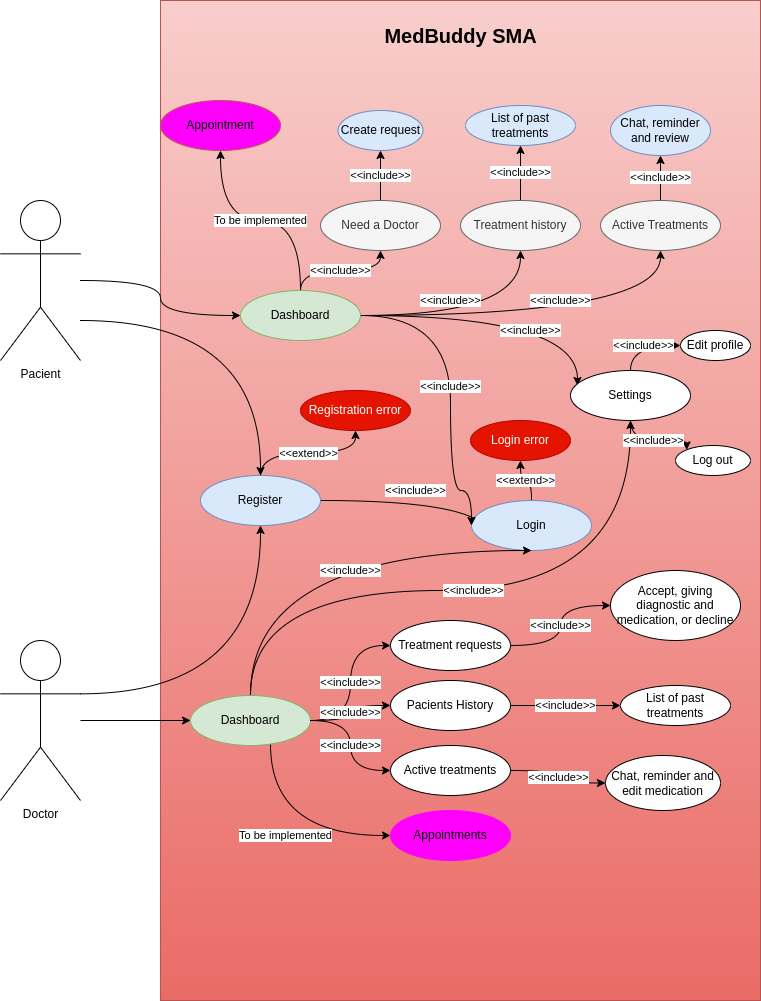

The diagram above was exported from draw.io. Its source (the exported page's mxGraphModel, read from the mxfile embedded in the PNG):
<mxGraphModel dx="1434" dy="702" grid="1" gridSize="10" guides="1" tooltips="1" connect="1" arrows="1" fold="1" page="1" pageScale="1" pageWidth="850" pageHeight="1100" math="0" shadow="0">
  <root>
    <mxCell id="0" />
    <mxCell id="1" parent="0" />
    <mxCell id="nceSatpLI9wKraxSBOzg-1" value="Pacient" style="shape=umlActor;verticalLabelPosition=bottom;verticalAlign=top;html=1;outlineConnect=0;" parent="1" vertex="1">
      <mxGeometry x="40" y="240" width="80" height="160" as="geometry" />
    </mxCell>
    <mxCell id="nceSatpLI9wKraxSBOzg-2" value="Doctor" style="shape=umlActor;verticalLabelPosition=bottom;verticalAlign=top;html=1;outlineConnect=0;" parent="1" vertex="1">
      <mxGeometry x="40" y="680" width="80" height="160" as="geometry" />
    </mxCell>
    <mxCell id="rF2bkxDkq0wCOAMEIuim-3" value="" style="whiteSpace=wrap;html=1;fillColor=#f8cecc;strokeColor=#b85450;gradientColor=#ea6b66;" parent="1" vertex="1">
      <mxGeometry x="200" y="40" width="600" height="1000" as="geometry" />
    </mxCell>
    <mxCell id="rF2bkxDkq0wCOAMEIuim-8" value="&amp;lt;&amp;lt;include&amp;gt;&amp;gt;" style="edgeStyle=orthogonalEdgeStyle;orthogonalLoop=1;jettySize=auto;html=1;entryX=0;entryY=1;entryDx=0;entryDy=0;curved=1;" parent="1" source="rF2bkxDkq0wCOAMEIuim-4" target="rF2bkxDkq0wCOAMEIuim-7" edge="1">
      <mxGeometry x="-0.1043" y="10" relative="1" as="geometry">
        <Array as="points">
          <mxPoint x="529" y="540" />
        </Array>
        <mxPoint as="offset" />
      </mxGeometry>
    </mxCell>
    <mxCell id="K-fOVnKJ3FgMF-_8-FvN-4" value="&amp;lt;&amp;lt;extend&amp;gt;&amp;gt;" style="edgeStyle=orthogonalEdgeStyle;curved=1;orthogonalLoop=1;jettySize=auto;html=1;" parent="1" source="rF2bkxDkq0wCOAMEIuim-4" target="K-fOVnKJ3FgMF-_8-FvN-3" edge="1">
      <mxGeometry relative="1" as="geometry" />
    </mxCell>
    <mxCell id="rF2bkxDkq0wCOAMEIuim-4" value="Register" style="ellipse;whiteSpace=wrap;html=1;fillColor=#dae8fc;strokeColor=#6c8ebf;" parent="1" vertex="1">
      <mxGeometry x="240" y="515" width="120" height="50" as="geometry" />
    </mxCell>
    <mxCell id="rF2bkxDkq0wCOAMEIuim-6" style="edgeStyle=orthogonalEdgeStyle;curved=1;orthogonalLoop=1;jettySize=auto;html=1;entryX=0.5;entryY=1;entryDx=0;entryDy=0;exitX=1;exitY=0.3333333333333333;exitDx=0;exitDy=0;exitPerimeter=0;" parent="1" source="nceSatpLI9wKraxSBOzg-2" target="rF2bkxDkq0wCOAMEIuim-4" edge="1">
      <mxGeometry relative="1" as="geometry">
        <mxPoint x="120" y="720" as="sourcePoint" />
      </mxGeometry>
    </mxCell>
    <mxCell id="rF2bkxDkq0wCOAMEIuim-12" value="&amp;lt;&amp;lt;extend&amp;gt;&amp;gt;" style="edgeStyle=orthogonalEdgeStyle;curved=1;orthogonalLoop=1;jettySize=auto;html=1;entryX=0.5;entryY=1;entryDx=0;entryDy=0;" parent="1" source="rF2bkxDkq0wCOAMEIuim-7" target="rF2bkxDkq0wCOAMEIuim-11" edge="1">
      <mxGeometry relative="1" as="geometry" />
    </mxCell>
    <mxCell id="rF2bkxDkq0wCOAMEIuim-7" value="Login" style="ellipse;whiteSpace=wrap;html=1;fillColor=#dae8fc;strokeColor=#6c8ebf;" parent="1" vertex="1">
      <mxGeometry x="511" y="540" width="120" height="50" as="geometry" />
    </mxCell>
    <mxCell id="ofgYNqBF2dZbcwQBZ1LE-1" value="MedBuddy SMA" style="text;html=1;strokeColor=none;fillColor=none;align=center;verticalAlign=middle;whiteSpace=wrap;rounded=0;fontStyle=1;fontSize=20;" parent="1" vertex="1">
      <mxGeometry x="371.5" y="60" width="257" height="30" as="geometry" />
    </mxCell>
    <mxCell id="rF2bkxDkq0wCOAMEIuim-10" style="edgeStyle=orthogonalEdgeStyle;curved=1;orthogonalLoop=1;jettySize=auto;html=1;" parent="1" target="rF2bkxDkq0wCOAMEIuim-4" edge="1">
      <mxGeometry relative="1" as="geometry">
        <mxPoint x="120" y="360" as="sourcePoint" />
      </mxGeometry>
    </mxCell>
    <mxCell id="rF2bkxDkq0wCOAMEIuim-11" value="Login error" style="ellipse;whiteSpace=wrap;html=1;fillColor=#e51400;strokeColor=#B20000;fontColor=#ffffff;" parent="1" vertex="1">
      <mxGeometry x="510" y="460" width="100" height="40" as="geometry" />
    </mxCell>
    <mxCell id="rF2bkxDkq0wCOAMEIuim-14" value="&amp;lt;&amp;lt;include&amp;gt;&amp;gt;" style="edgeStyle=orthogonalEdgeStyle;curved=1;orthogonalLoop=1;jettySize=auto;html=1;entryX=0;entryY=0.5;entryDx=0;entryDy=0;" parent="1" source="rF2bkxDkq0wCOAMEIuim-13" target="rF2bkxDkq0wCOAMEIuim-7" edge="1">
      <mxGeometry relative="1" as="geometry">
        <Array as="points">
          <mxPoint x="490" y="355" />
          <mxPoint x="490" y="530" />
          <mxPoint x="511" y="530" />
        </Array>
      </mxGeometry>
    </mxCell>
    <mxCell id="rF2bkxDkq0wCOAMEIuim-16" value="To be implemented" style="edgeStyle=orthogonalEdgeStyle;curved=1;orthogonalLoop=1;jettySize=auto;html=1;entryX=0.5;entryY=1;entryDx=0;entryDy=0;" parent="1" source="rF2bkxDkq0wCOAMEIuim-13" target="rF2bkxDkq0wCOAMEIuim-15" edge="1">
      <mxGeometry relative="1" as="geometry" />
    </mxCell>
    <mxCell id="rF2bkxDkq0wCOAMEIuim-19" value="&amp;lt;&amp;lt;include&amp;gt;&amp;gt;" style="edgeStyle=orthogonalEdgeStyle;curved=1;orthogonalLoop=1;jettySize=auto;html=1;" parent="1" source="rF2bkxDkq0wCOAMEIuim-13" target="rF2bkxDkq0wCOAMEIuim-17" edge="1">
      <mxGeometry relative="1" as="geometry" />
    </mxCell>
    <mxCell id="rF2bkxDkq0wCOAMEIuim-21" value="&amp;lt;&amp;lt;include&amp;gt;&amp;gt;" style="edgeStyle=orthogonalEdgeStyle;curved=1;orthogonalLoop=1;jettySize=auto;html=1;" parent="1" source="rF2bkxDkq0wCOAMEIuim-13" target="rF2bkxDkq0wCOAMEIuim-20" edge="1">
      <mxGeometry x="-0.2" y="15" relative="1" as="geometry">
        <mxPoint as="offset" />
      </mxGeometry>
    </mxCell>
    <mxCell id="rF2bkxDkq0wCOAMEIuim-23" value="&amp;lt;&amp;lt;include&amp;gt;&amp;gt;" style="edgeStyle=orthogonalEdgeStyle;curved=1;orthogonalLoop=1;jettySize=auto;html=1;" parent="1" source="rF2bkxDkq0wCOAMEIuim-13" target="rF2bkxDkq0wCOAMEIuim-22" edge="1">
      <mxGeometry x="0.0959" y="15" relative="1" as="geometry">
        <mxPoint as="offset" />
      </mxGeometry>
    </mxCell>
    <mxCell id="e6zjW89lG6MxGzFHgk7N-12" value="&amp;lt;&amp;lt;include&amp;gt;&amp;gt;" style="edgeStyle=orthogonalEdgeStyle;curved=1;orthogonalLoop=1;jettySize=auto;html=1;entryX=0.058;entryY=0.3;entryDx=0;entryDy=0;entryPerimeter=0;" edge="1" parent="1" source="rF2bkxDkq0wCOAMEIuim-13" target="e6zjW89lG6MxGzFHgk7N-2">
      <mxGeometry x="0.1847" y="-15" relative="1" as="geometry">
        <mxPoint as="offset" />
      </mxGeometry>
    </mxCell>
    <mxCell id="rF2bkxDkq0wCOAMEIuim-13" value="Dashboard" style="ellipse;whiteSpace=wrap;html=1;fillColor=#d5e8d4;strokeColor=#82b366;" parent="1" vertex="1">
      <mxGeometry x="280" y="330" width="120" height="50" as="geometry" />
    </mxCell>
    <mxCell id="rF2bkxDkq0wCOAMEIuim-15" value="Appointment" style="ellipse;whiteSpace=wrap;html=1;fillColor=#FF00FF;strokeColor=#b85450;" parent="1" vertex="1">
      <mxGeometry x="200" y="140" width="120" height="50" as="geometry" />
    </mxCell>
    <mxCell id="K-fOVnKJ3FgMF-_8-FvN-5" value="&amp;lt;&amp;lt;include&amp;gt;&amp;gt;" style="edgeStyle=orthogonalEdgeStyle;curved=1;orthogonalLoop=1;jettySize=auto;html=1;" parent="1" source="rF2bkxDkq0wCOAMEIuim-17" target="K-fOVnKJ3FgMF-_8-FvN-2" edge="1">
      <mxGeometry relative="1" as="geometry" />
    </mxCell>
    <mxCell id="rF2bkxDkq0wCOAMEIuim-17" value="Need a Doctor" style="ellipse;whiteSpace=wrap;html=1;fillColor=#f5f5f5;fontColor=#333333;strokeColor=#666666;" parent="1" vertex="1">
      <mxGeometry x="360" y="240" width="120" height="50" as="geometry" />
    </mxCell>
    <mxCell id="rF2bkxDkq0wCOAMEIuim-18" style="edgeStyle=orthogonalEdgeStyle;curved=1;orthogonalLoop=1;jettySize=auto;html=1;entryX=0;entryY=0.5;entryDx=0;entryDy=0;" parent="1" source="nceSatpLI9wKraxSBOzg-1" target="rF2bkxDkq0wCOAMEIuim-13" edge="1">
      <mxGeometry relative="1" as="geometry" />
    </mxCell>
    <mxCell id="K-fOVnKJ3FgMF-_8-FvN-11" value="&amp;lt;&amp;lt;include&amp;gt;&amp;gt;" style="edgeStyle=orthogonalEdgeStyle;curved=1;orthogonalLoop=1;jettySize=auto;html=1;" parent="1" source="rF2bkxDkq0wCOAMEIuim-20" target="K-fOVnKJ3FgMF-_8-FvN-10" edge="1">
      <mxGeometry relative="1" as="geometry" />
    </mxCell>
    <mxCell id="rF2bkxDkq0wCOAMEIuim-20" value="Treatment history" style="ellipse;whiteSpace=wrap;html=1;fillColor=#f5f5f5;fontColor=#333333;strokeColor=#666666;" parent="1" vertex="1">
      <mxGeometry x="500" y="240" width="120" height="50" as="geometry" />
    </mxCell>
    <mxCell id="K-fOVnKJ3FgMF-_8-FvN-13" value="&amp;lt;&amp;lt;include&amp;gt;&amp;gt;" style="edgeStyle=orthogonalEdgeStyle;curved=1;orthogonalLoop=1;jettySize=auto;html=1;entryX=0.5;entryY=1;entryDx=0;entryDy=0;" parent="1" source="rF2bkxDkq0wCOAMEIuim-22" target="K-fOVnKJ3FgMF-_8-FvN-12" edge="1">
      <mxGeometry relative="1" as="geometry" />
    </mxCell>
    <mxCell id="rF2bkxDkq0wCOAMEIuim-22" value="Active Treatments" style="ellipse;whiteSpace=wrap;html=1;fillColor=#f5f5f5;fontColor=#333333;strokeColor=#666666;" parent="1" vertex="1">
      <mxGeometry x="640" y="240" width="120" height="50" as="geometry" />
    </mxCell>
    <mxCell id="K-fOVnKJ3FgMF-_8-FvN-2" value="Create request" style="ellipse;whiteSpace=wrap;html=1;fillColor=#dae8fc;strokeColor=#6c8ebf;" parent="1" vertex="1">
      <mxGeometry x="377.5" y="150" width="85" height="40" as="geometry" />
    </mxCell>
    <mxCell id="K-fOVnKJ3FgMF-_8-FvN-3" value="Registration error" style="ellipse;whiteSpace=wrap;html=1;fillColor=#e51400;strokeColor=#B20000;fontColor=#ffffff;" parent="1" vertex="1">
      <mxGeometry x="340" y="430" width="110" height="40" as="geometry" />
    </mxCell>
    <mxCell id="K-fOVnKJ3FgMF-_8-FvN-10" value="List of past treatments" style="ellipse;whiteSpace=wrap;html=1;fillColor=#dae8fc;strokeColor=#6c8ebf;" parent="1" vertex="1">
      <mxGeometry x="505" y="145" width="110" height="40" as="geometry" />
    </mxCell>
    <mxCell id="K-fOVnKJ3FgMF-_8-FvN-12" value="Chat, reminder and review" style="ellipse;whiteSpace=wrap;html=1;fillColor=#dae8fc;strokeColor=#6c8ebf;" parent="1" vertex="1">
      <mxGeometry x="650" y="145" width="100" height="50" as="geometry" />
    </mxCell>
    <mxCell id="K-fOVnKJ3FgMF-_8-FvN-17" value="&amp;lt;&amp;lt;include&amp;gt;&amp;gt;" style="edgeStyle=orthogonalEdgeStyle;curved=1;orthogonalLoop=1;jettySize=auto;html=1;entryX=0.5;entryY=1;entryDx=0;entryDy=0;" parent="1" source="K-fOVnKJ3FgMF-_8-FvN-15" target="rF2bkxDkq0wCOAMEIuim-7" edge="1">
      <mxGeometry x="0.1502" y="-20" relative="1" as="geometry">
        <Array as="points">
          <mxPoint x="290" y="590" />
        </Array>
        <mxPoint as="offset" />
      </mxGeometry>
    </mxCell>
    <mxCell id="K-fOVnKJ3FgMF-_8-FvN-21" value="&amp;lt;&amp;lt;include&amp;gt;&amp;gt;" style="edgeStyle=orthogonalEdgeStyle;curved=1;orthogonalLoop=1;jettySize=auto;html=1;entryX=0;entryY=0.5;entryDx=0;entryDy=0;" parent="1" source="K-fOVnKJ3FgMF-_8-FvN-15" target="K-fOVnKJ3FgMF-_8-FvN-18" edge="1">
      <mxGeometry relative="1" as="geometry" />
    </mxCell>
    <mxCell id="K-fOVnKJ3FgMF-_8-FvN-23" value="&amp;lt;&amp;lt;include&amp;gt;&amp;gt;" style="edgeStyle=orthogonalEdgeStyle;curved=1;orthogonalLoop=1;jettySize=auto;html=1;" parent="1" source="K-fOVnKJ3FgMF-_8-FvN-15" target="K-fOVnKJ3FgMF-_8-FvN-22" edge="1">
      <mxGeometry relative="1" as="geometry" />
    </mxCell>
    <mxCell id="K-fOVnKJ3FgMF-_8-FvN-32" value="To be implemented" style="edgeStyle=orthogonalEdgeStyle;curved=1;orthogonalLoop=1;jettySize=auto;html=1;entryX=0;entryY=0.5;entryDx=0;entryDy=0;" parent="1" source="K-fOVnKJ3FgMF-_8-FvN-15" target="K-fOVnKJ3FgMF-_8-FvN-24" edge="1">
      <mxGeometry relative="1" as="geometry">
        <Array as="points">
          <mxPoint x="310" y="875" />
        </Array>
      </mxGeometry>
    </mxCell>
    <mxCell id="e6zjW89lG6MxGzFHgk7N-11" value="&amp;lt;&amp;lt;include&amp;gt;&amp;gt;" style="edgeStyle=orthogonalEdgeStyle;curved=1;orthogonalLoop=1;jettySize=auto;html=1;" edge="1" parent="1" source="K-fOVnKJ3FgMF-_8-FvN-15" target="e6zjW89lG6MxGzFHgk7N-2">
      <mxGeometry relative="1" as="geometry">
        <Array as="points">
          <mxPoint x="290" y="630" />
          <mxPoint x="670" y="630" />
        </Array>
      </mxGeometry>
    </mxCell>
    <mxCell id="K-fOVnKJ3FgMF-_8-FvN-15" value="Dashboard" style="ellipse;whiteSpace=wrap;html=1;fillColor=#d5e8d4;strokeColor=#82b366;" parent="1" vertex="1">
      <mxGeometry x="230" y="735" width="120" height="50" as="geometry" />
    </mxCell>
    <mxCell id="K-fOVnKJ3FgMF-_8-FvN-16" style="edgeStyle=orthogonalEdgeStyle;curved=1;orthogonalLoop=1;jettySize=auto;html=1;entryX=0;entryY=0.5;entryDx=0;entryDy=0;" parent="1" source="nceSatpLI9wKraxSBOzg-2" target="K-fOVnKJ3FgMF-_8-FvN-15" edge="1">
      <mxGeometry relative="1" as="geometry" />
    </mxCell>
    <mxCell id="K-fOVnKJ3FgMF-_8-FvN-20" value="&amp;lt;&amp;lt;include&amp;gt;&amp;gt;" style="edgeStyle=orthogonalEdgeStyle;curved=1;orthogonalLoop=1;jettySize=auto;html=1;entryX=0;entryY=0.5;entryDx=0;entryDy=0;" parent="1" source="K-fOVnKJ3FgMF-_8-FvN-18" target="K-fOVnKJ3FgMF-_8-FvN-19" edge="1">
      <mxGeometry relative="1" as="geometry" />
    </mxCell>
    <mxCell id="K-fOVnKJ3FgMF-_8-FvN-18" value="Treatment requests" style="ellipse;whiteSpace=wrap;html=1;" parent="1" vertex="1">
      <mxGeometry x="430" y="660" width="120" height="50" as="geometry" />
    </mxCell>
    <mxCell id="K-fOVnKJ3FgMF-_8-FvN-19" value="Accept, giving diagnostic and medication, or decline" style="ellipse;whiteSpace=wrap;html=1;" parent="1" vertex="1">
      <mxGeometry x="650" y="610" width="130" height="70" as="geometry" />
    </mxCell>
    <mxCell id="K-fOVnKJ3FgMF-_8-FvN-26" value="&amp;lt;&amp;lt;include&amp;gt;&amp;gt;" style="edgeStyle=orthogonalEdgeStyle;curved=1;orthogonalLoop=1;jettySize=auto;html=1;entryX=0;entryY=0.5;entryDx=0;entryDy=0;" parent="1" source="K-fOVnKJ3FgMF-_8-FvN-22" target="K-fOVnKJ3FgMF-_8-FvN-25" edge="1">
      <mxGeometry relative="1" as="geometry" />
    </mxCell>
    <mxCell id="K-fOVnKJ3FgMF-_8-FvN-22" value="Pacients History" style="ellipse;whiteSpace=wrap;html=1;" parent="1" vertex="1">
      <mxGeometry x="430" y="720" width="120" height="50" as="geometry" />
    </mxCell>
    <mxCell id="K-fOVnKJ3FgMF-_8-FvN-24" value="Appointments" style="ellipse;whiteSpace=wrap;html=1;strokeColor=#FF00FF;fillColor=#FF00FF;" parent="1" vertex="1">
      <mxGeometry x="430" y="850" width="120" height="50" as="geometry" />
    </mxCell>
    <mxCell id="K-fOVnKJ3FgMF-_8-FvN-25" value="List of past treatments" style="ellipse;whiteSpace=wrap;html=1;" parent="1" vertex="1">
      <mxGeometry x="660" y="725" width="110" height="40" as="geometry" />
    </mxCell>
    <mxCell id="K-fOVnKJ3FgMF-_8-FvN-30" value="&amp;lt;&amp;lt;include&amp;gt;&amp;gt;" style="edgeStyle=orthogonalEdgeStyle;curved=1;orthogonalLoop=1;jettySize=auto;html=1;entryX=0;entryY=0.5;entryDx=0;entryDy=0;" parent="1" source="K-fOVnKJ3FgMF-_8-FvN-27" target="K-fOVnKJ3FgMF-_8-FvN-29" edge="1">
      <mxGeometry relative="1" as="geometry" />
    </mxCell>
    <mxCell id="K-fOVnKJ3FgMF-_8-FvN-27" value="Active treatments" style="ellipse;whiteSpace=wrap;html=1;" parent="1" vertex="1">
      <mxGeometry x="430" y="785" width="120" height="50" as="geometry" />
    </mxCell>
    <mxCell id="K-fOVnKJ3FgMF-_8-FvN-29" value="Chat, reminder and edit medication" style="ellipse;whiteSpace=wrap;html=1;" parent="1" vertex="1">
      <mxGeometry x="645" y="795" width="115" height="55" as="geometry" />
    </mxCell>
    <mxCell id="K-fOVnKJ3FgMF-_8-FvN-31" value="&amp;lt;&amp;lt;include&amp;gt;&amp;gt;" style="edgeStyle=orthogonalEdgeStyle;curved=1;orthogonalLoop=1;jettySize=auto;html=1;" parent="1" source="K-fOVnKJ3FgMF-_8-FvN-15" target="K-fOVnKJ3FgMF-_8-FvN-27" edge="1">
      <mxGeometry relative="1" as="geometry" />
    </mxCell>
    <mxCell id="e6zjW89lG6MxGzFHgk7N-9" value="&amp;lt;&amp;lt;include&amp;gt;&amp;gt;" style="edgeStyle=orthogonalEdgeStyle;curved=1;orthogonalLoop=1;jettySize=auto;html=1;entryX=0;entryY=0.5;entryDx=0;entryDy=0;" edge="1" parent="1" source="e6zjW89lG6MxGzFHgk7N-2" target="e6zjW89lG6MxGzFHgk7N-3">
      <mxGeometry relative="1" as="geometry" />
    </mxCell>
    <mxCell id="e6zjW89lG6MxGzFHgk7N-10" value="&amp;lt;&amp;lt;include&amp;gt;&amp;gt;" style="edgeStyle=orthogonalEdgeStyle;curved=1;orthogonalLoop=1;jettySize=auto;html=1;entryX=0;entryY=0;entryDx=0;entryDy=0;" edge="1" parent="1" source="e6zjW89lG6MxGzFHgk7N-2" target="e6zjW89lG6MxGzFHgk7N-4">
      <mxGeometry relative="1" as="geometry" />
    </mxCell>
    <mxCell id="e6zjW89lG6MxGzFHgk7N-2" value="Settings" style="ellipse;whiteSpace=wrap;html=1;" vertex="1" parent="1">
      <mxGeometry x="610" y="410" width="120" height="50" as="geometry" />
    </mxCell>
    <mxCell id="e6zjW89lG6MxGzFHgk7N-3" value="Edit profile" style="ellipse;whiteSpace=wrap;html=1;" vertex="1" parent="1">
      <mxGeometry x="720" y="370" width="70" height="30" as="geometry" />
    </mxCell>
    <mxCell id="e6zjW89lG6MxGzFHgk7N-4" value="Log out" style="ellipse;whiteSpace=wrap;html=1;" vertex="1" parent="1">
      <mxGeometry x="715" y="485" width="75" height="30" as="geometry" />
    </mxCell>
  </root>
</mxGraphModel>